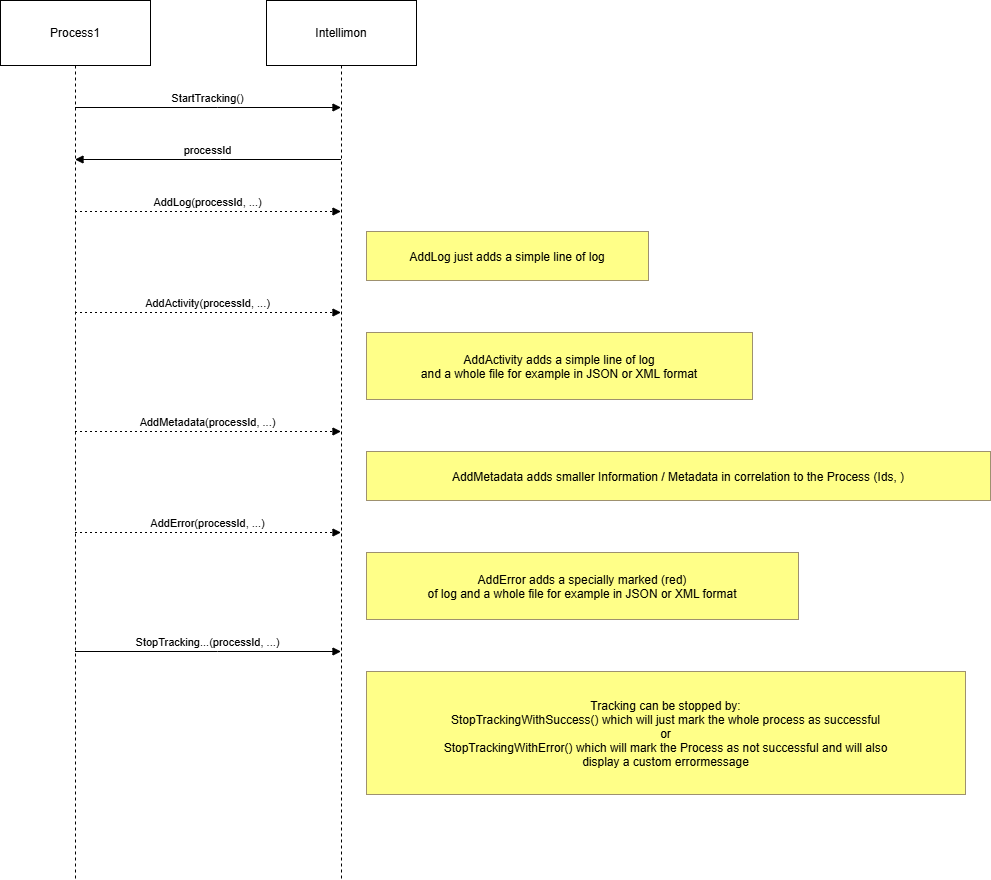

The diagram above was exported from draw.io. Its source (the exported page's mxGraphModel, read from the mxfile embedded in the PNG):
<mxGraphModel dx="2066" dy="1202" grid="1" gridSize="10" guides="1" tooltips="1" connect="1" arrows="1" fold="1" page="1" pageScale="1" pageWidth="827" pageHeight="1169" math="0" shadow="0">
  <root>
    <mxCell id="0" />
    <mxCell id="1" parent="0" />
    <mxCell id="fDRI6jmWGIafFU9GZjRG-1" value="Process1" style="shape=umlLifeline;perimeter=lifelinePerimeter;whiteSpace=wrap;container=1;dropTarget=0;collapsible=0;recursiveResize=0;outlineConnect=0;portConstraint=eastwest;newEdgeStyle={&quot;edgeStyle&quot;:&quot;elbowEdgeStyle&quot;,&quot;elbow&quot;:&quot;vertical&quot;,&quot;curved&quot;:0,&quot;rounded&quot;:0};size=65;" parent="1" vertex="1">
      <mxGeometry x="20" y="20" width="150" height="879" as="geometry" />
    </mxCell>
    <mxCell id="fDRI6jmWGIafFU9GZjRG-2" value="Intellimon" style="shape=umlLifeline;perimeter=lifelinePerimeter;whiteSpace=wrap;container=1;dropTarget=0;collapsible=0;recursiveResize=0;outlineConnect=0;portConstraint=eastwest;newEdgeStyle={&quot;edgeStyle&quot;:&quot;elbowEdgeStyle&quot;,&quot;elbow&quot;:&quot;vertical&quot;,&quot;curved&quot;:0,&quot;rounded&quot;:0};size=65;" parent="1" vertex="1">
      <mxGeometry x="286" y="20" width="150" height="879" as="geometry" />
    </mxCell>
    <mxCell id="fDRI6jmWGIafFU9GZjRG-3" value="StartTracking()" style="verticalAlign=bottom;edgeStyle=elbowEdgeStyle;elbow=vertical;curved=0;rounded=0;endArrow=block;" parent="1" source="fDRI6jmWGIafFU9GZjRG-1" target="fDRI6jmWGIafFU9GZjRG-2" edge="1">
      <mxGeometry relative="1" as="geometry">
        <Array as="points">
          <mxPoint x="237" y="127" />
        </Array>
      </mxGeometry>
    </mxCell>
    <mxCell id="fDRI6jmWGIafFU9GZjRG-4" value="processId" style="verticalAlign=bottom;edgeStyle=elbowEdgeStyle;elbow=vertical;curved=0;rounded=0;endArrow=block;" parent="1" source="fDRI6jmWGIafFU9GZjRG-2" target="fDRI6jmWGIafFU9GZjRG-1" edge="1">
      <mxGeometry relative="1" as="geometry">
        <Array as="points">
          <mxPoint x="240" y="179" />
        </Array>
      </mxGeometry>
    </mxCell>
    <mxCell id="fDRI6jmWGIafFU9GZjRG-5" value="AddLog(processId, ...)" style="verticalAlign=bottom;edgeStyle=elbowEdgeStyle;elbow=vertical;curved=0;rounded=0;dashed=1;dashPattern=2 3;endArrow=block;" parent="1" source="fDRI6jmWGIafFU9GZjRG-1" target="fDRI6jmWGIafFU9GZjRG-2" edge="1">
      <mxGeometry relative="1" as="geometry">
        <Array as="points">
          <mxPoint x="237" y="231" />
        </Array>
      </mxGeometry>
    </mxCell>
    <mxCell id="fDRI6jmWGIafFU9GZjRG-6" value="AddActivity(processId, ...)" style="verticalAlign=bottom;edgeStyle=elbowEdgeStyle;elbow=vertical;curved=0;rounded=0;dashed=1;dashPattern=2 3;endArrow=block;" parent="1" source="fDRI6jmWGIafFU9GZjRG-1" target="fDRI6jmWGIafFU9GZjRG-2" edge="1">
      <mxGeometry relative="1" as="geometry">
        <Array as="points">
          <mxPoint x="237" y="332" />
        </Array>
      </mxGeometry>
    </mxCell>
    <mxCell id="fDRI6jmWGIafFU9GZjRG-7" value="AddMetadata(processId, ...)" style="verticalAlign=bottom;edgeStyle=elbowEdgeStyle;elbow=vertical;curved=0;rounded=0;dashed=1;dashPattern=2 3;endArrow=block;" parent="1" source="fDRI6jmWGIafFU9GZjRG-1" target="fDRI6jmWGIafFU9GZjRG-2" edge="1">
      <mxGeometry relative="1" as="geometry">
        <Array as="points">
          <mxPoint x="237" y="451" />
        </Array>
      </mxGeometry>
    </mxCell>
    <mxCell id="fDRI6jmWGIafFU9GZjRG-8" value="AddError(processId, ...)" style="verticalAlign=bottom;edgeStyle=elbowEdgeStyle;elbow=vertical;curved=0;rounded=0;dashed=1;dashPattern=2 3;endArrow=block;" parent="1" source="fDRI6jmWGIafFU9GZjRG-1" target="fDRI6jmWGIafFU9GZjRG-2" edge="1">
      <mxGeometry relative="1" as="geometry">
        <Array as="points">
          <mxPoint x="237" y="552" />
        </Array>
      </mxGeometry>
    </mxCell>
    <mxCell id="fDRI6jmWGIafFU9GZjRG-9" value="StopTracking...(processId, ...)" style="verticalAlign=bottom;edgeStyle=elbowEdgeStyle;elbow=vertical;curved=0;rounded=0;endArrow=block;" parent="1" source="fDRI6jmWGIafFU9GZjRG-1" target="fDRI6jmWGIafFU9GZjRG-2" edge="1">
      <mxGeometry relative="1" as="geometry">
        <Array as="points">
          <mxPoint x="237" y="671" />
        </Array>
      </mxGeometry>
    </mxCell>
    <mxCell id="fDRI6jmWGIafFU9GZjRG-10" value="AddLog just adds a simple line of log" style="fillColor=#ffff88;strokeColor=#9E916F;" parent="1" vertex="1">
      <mxGeometry x="386" y="251" width="282" height="49" as="geometry" />
    </mxCell>
    <mxCell id="fDRI6jmWGIafFU9GZjRG-11" value="AddActivity adds a simple line of log &#10; and a whole file for example in JSON or XML format" style="fillColor=#ffff88;strokeColor=#9E916F;" parent="1" vertex="1">
      <mxGeometry x="386" y="352" width="386" height="67" as="geometry" />
    </mxCell>
    <mxCell id="fDRI6jmWGIafFU9GZjRG-12" value="AddMetadata adds smaller Information / Metadata in correlation to the Process (Ids, )" style="fillColor=#ffff88;strokeColor=#9E916F;" parent="1" vertex="1">
      <mxGeometry x="386" y="471" width="624" height="49" as="geometry" />
    </mxCell>
    <mxCell id="fDRI6jmWGIafFU9GZjRG-13" value="AddError adds a specially marked (red) &#10; of log and a whole file for example in JSON or XML format" style="fillColor=#ffff88;strokeColor=#9E916F;" parent="1" vertex="1">
      <mxGeometry x="386" y="572" width="432" height="67" as="geometry" />
    </mxCell>
    <mxCell id="fDRI6jmWGIafFU9GZjRG-14" value="Tracking can be stopped by: &#10; StopTrackingWithSuccess() which will just mark the whole process as successful &#10; or &#10; StopTrackingWithError() which will mark the Process as not successful and will also &#10; display a custom errormessage" style="fillColor=#ffff88;strokeColor=#9E916F;" parent="1" vertex="1">
      <mxGeometry x="386" y="691" width="599" height="123" as="geometry" />
    </mxCell>
  </root>
</mxGraphModel>